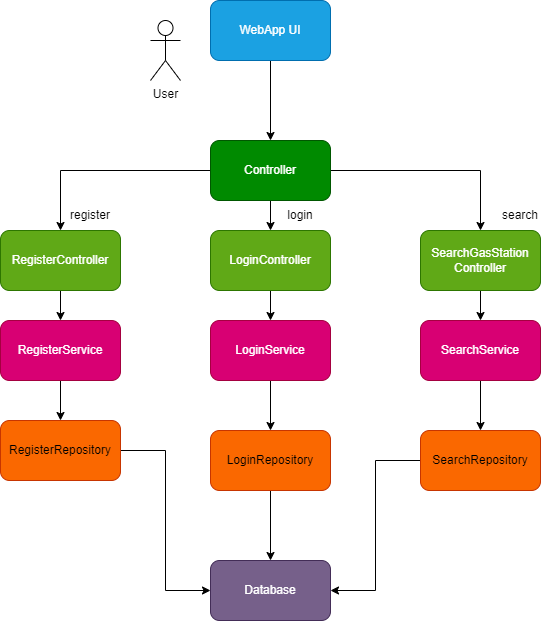

The diagram above was exported from draw.io. Its source (the exported page's mxGraphModel, read from the mxfile embedded in the PNG):
<mxGraphModel dx="1038" dy="579" grid="1" gridSize="10" guides="1" tooltips="1" connect="1" arrows="1" fold="1" page="1" pageScale="1" pageWidth="850" pageHeight="1100" math="0" shadow="0">
  <root>
    <mxCell id="0" />
    <mxCell id="1" parent="0" />
    <mxCell id="FA4Gu-kU41EqGvaZ1lUM-18" style="edgeStyle=orthogonalEdgeStyle;rounded=0;orthogonalLoop=1;jettySize=auto;html=1;entryX=0.5;entryY=0;entryDx=0;entryDy=0;" edge="1" parent="1" source="FA4Gu-kU41EqGvaZ1lUM-1" target="FA4Gu-kU41EqGvaZ1lUM-2">
      <mxGeometry relative="1" as="geometry" />
    </mxCell>
    <mxCell id="FA4Gu-kU41EqGvaZ1lUM-1" value="WebApp UI" style="rounded=1;whiteSpace=wrap;html=1;fillColor=#1ba1e2;strokeColor=#006EAF;fontColor=#ffffff;" vertex="1" parent="1">
      <mxGeometry x="320" y="40" width="120" height="60" as="geometry" />
    </mxCell>
    <mxCell id="FA4Gu-kU41EqGvaZ1lUM-19" style="edgeStyle=orthogonalEdgeStyle;rounded=0;orthogonalLoop=1;jettySize=auto;html=1;entryX=0.5;entryY=0;entryDx=0;entryDy=0;" edge="1" parent="1" source="FA4Gu-kU41EqGvaZ1lUM-2" target="FA4Gu-kU41EqGvaZ1lUM-7">
      <mxGeometry relative="1" as="geometry" />
    </mxCell>
    <mxCell id="FA4Gu-kU41EqGvaZ1lUM-20" style="edgeStyle=orthogonalEdgeStyle;rounded=0;orthogonalLoop=1;jettySize=auto;html=1;" edge="1" parent="1" source="FA4Gu-kU41EqGvaZ1lUM-2" target="FA4Gu-kU41EqGvaZ1lUM-8">
      <mxGeometry relative="1" as="geometry" />
    </mxCell>
    <mxCell id="FA4Gu-kU41EqGvaZ1lUM-21" style="edgeStyle=orthogonalEdgeStyle;rounded=0;orthogonalLoop=1;jettySize=auto;html=1;" edge="1" parent="1" source="FA4Gu-kU41EqGvaZ1lUM-2" target="FA4Gu-kU41EqGvaZ1lUM-9">
      <mxGeometry relative="1" as="geometry" />
    </mxCell>
    <mxCell id="FA4Gu-kU41EqGvaZ1lUM-2" value="Controller" style="rounded=1;whiteSpace=wrap;html=1;fillColor=#008a00;fontColor=#ffffff;strokeColor=#005700;" vertex="1" parent="1">
      <mxGeometry x="320" y="180" width="120" height="60" as="geometry" />
    </mxCell>
    <mxCell id="FA4Gu-kU41EqGvaZ1lUM-23" style="edgeStyle=orthogonalEdgeStyle;rounded=0;orthogonalLoop=1;jettySize=auto;html=1;entryX=0.5;entryY=0;entryDx=0;entryDy=0;" edge="1" parent="1" source="FA4Gu-kU41EqGvaZ1lUM-3" target="FA4Gu-kU41EqGvaZ1lUM-12">
      <mxGeometry relative="1" as="geometry" />
    </mxCell>
    <mxCell id="FA4Gu-kU41EqGvaZ1lUM-3" value="LoginService" style="rounded=1;whiteSpace=wrap;html=1;fillColor=#d80073;fontColor=#ffffff;strokeColor=#A50040;" vertex="1" parent="1">
      <mxGeometry x="320" y="360" width="120" height="60" as="geometry" />
    </mxCell>
    <mxCell id="FA4Gu-kU41EqGvaZ1lUM-5" value="Database" style="rounded=1;whiteSpace=wrap;html=1;fillColor=#76608a;fontColor=#ffffff;strokeColor=#432D57;" vertex="1" parent="1">
      <mxGeometry x="320" y="600" width="120" height="60" as="geometry" />
    </mxCell>
    <mxCell id="FA4Gu-kU41EqGvaZ1lUM-30" style="edgeStyle=orthogonalEdgeStyle;rounded=0;orthogonalLoop=1;jettySize=auto;html=1;entryX=0;entryY=0.5;entryDx=0;entryDy=0;" edge="1" parent="1" source="FA4Gu-kU41EqGvaZ1lUM-6" target="FA4Gu-kU41EqGvaZ1lUM-5">
      <mxGeometry relative="1" as="geometry" />
    </mxCell>
    <mxCell id="FA4Gu-kU41EqGvaZ1lUM-6" value="RegisterRepository" style="rounded=1;whiteSpace=wrap;html=1;fillColor=#fa6800;fontColor=#000000;strokeColor=#C73500;" vertex="1" parent="1">
      <mxGeometry x="110" y="460" width="120" height="60" as="geometry" />
    </mxCell>
    <mxCell id="FA4Gu-kU41EqGvaZ1lUM-25" style="edgeStyle=orthogonalEdgeStyle;rounded=0;orthogonalLoop=1;jettySize=auto;html=1;" edge="1" parent="1" source="FA4Gu-kU41EqGvaZ1lUM-7" target="FA4Gu-kU41EqGvaZ1lUM-11">
      <mxGeometry relative="1" as="geometry" />
    </mxCell>
    <mxCell id="FA4Gu-kU41EqGvaZ1lUM-7" value="SearchGasStation&lt;br&gt;Controller" style="rounded=1;whiteSpace=wrap;html=1;fillColor=#60a917;fontColor=#ffffff;strokeColor=#2D7600;" vertex="1" parent="1">
      <mxGeometry x="530" y="270" width="120" height="60" as="geometry" />
    </mxCell>
    <mxCell id="FA4Gu-kU41EqGvaZ1lUM-28" style="edgeStyle=orthogonalEdgeStyle;rounded=0;orthogonalLoop=1;jettySize=auto;html=1;" edge="1" parent="1" source="FA4Gu-kU41EqGvaZ1lUM-8" target="FA4Gu-kU41EqGvaZ1lUM-10">
      <mxGeometry relative="1" as="geometry" />
    </mxCell>
    <mxCell id="FA4Gu-kU41EqGvaZ1lUM-8" value="RegisterController" style="rounded=1;whiteSpace=wrap;html=1;fillColor=#60a917;fontColor=#ffffff;strokeColor=#2D7600;" vertex="1" parent="1">
      <mxGeometry x="110" y="270" width="120" height="60" as="geometry" />
    </mxCell>
    <mxCell id="FA4Gu-kU41EqGvaZ1lUM-22" style="edgeStyle=orthogonalEdgeStyle;rounded=0;orthogonalLoop=1;jettySize=auto;html=1;" edge="1" parent="1" source="FA4Gu-kU41EqGvaZ1lUM-9" target="FA4Gu-kU41EqGvaZ1lUM-3">
      <mxGeometry relative="1" as="geometry" />
    </mxCell>
    <mxCell id="FA4Gu-kU41EqGvaZ1lUM-9" value="LoginController" style="rounded=1;whiteSpace=wrap;html=1;fillColor=#60a917;fontColor=#ffffff;strokeColor=#2D7600;" vertex="1" parent="1">
      <mxGeometry x="320" y="270" width="120" height="60" as="geometry" />
    </mxCell>
    <mxCell id="FA4Gu-kU41EqGvaZ1lUM-29" style="edgeStyle=orthogonalEdgeStyle;rounded=0;orthogonalLoop=1;jettySize=auto;html=1;" edge="1" parent="1" source="FA4Gu-kU41EqGvaZ1lUM-10" target="FA4Gu-kU41EqGvaZ1lUM-6">
      <mxGeometry relative="1" as="geometry" />
    </mxCell>
    <mxCell id="FA4Gu-kU41EqGvaZ1lUM-10" value="RegisterService" style="rounded=1;whiteSpace=wrap;html=1;fillColor=#d80073;fontColor=#ffffff;strokeColor=#A50040;" vertex="1" parent="1">
      <mxGeometry x="110" y="360" width="120" height="60" as="geometry" />
    </mxCell>
    <mxCell id="FA4Gu-kU41EqGvaZ1lUM-26" style="edgeStyle=orthogonalEdgeStyle;rounded=0;orthogonalLoop=1;jettySize=auto;html=1;entryX=0.5;entryY=0;entryDx=0;entryDy=0;" edge="1" parent="1" source="FA4Gu-kU41EqGvaZ1lUM-11" target="FA4Gu-kU41EqGvaZ1lUM-13">
      <mxGeometry relative="1" as="geometry" />
    </mxCell>
    <mxCell id="FA4Gu-kU41EqGvaZ1lUM-11" value="SearchService" style="rounded=1;whiteSpace=wrap;html=1;fillColor=#d80073;fontColor=#ffffff;strokeColor=#A50040;" vertex="1" parent="1">
      <mxGeometry x="530" y="360" width="120" height="60" as="geometry" />
    </mxCell>
    <mxCell id="FA4Gu-kU41EqGvaZ1lUM-24" style="edgeStyle=orthogonalEdgeStyle;rounded=0;orthogonalLoop=1;jettySize=auto;html=1;entryX=0.5;entryY=0;entryDx=0;entryDy=0;" edge="1" parent="1" source="FA4Gu-kU41EqGvaZ1lUM-12" target="FA4Gu-kU41EqGvaZ1lUM-5">
      <mxGeometry relative="1" as="geometry" />
    </mxCell>
    <mxCell id="FA4Gu-kU41EqGvaZ1lUM-12" value="LoginRepository" style="rounded=1;whiteSpace=wrap;html=1;fillColor=#fa6800;fontColor=#000000;strokeColor=#C73500;" vertex="1" parent="1">
      <mxGeometry x="320" y="470" width="120" height="60" as="geometry" />
    </mxCell>
    <mxCell id="FA4Gu-kU41EqGvaZ1lUM-27" style="edgeStyle=orthogonalEdgeStyle;rounded=0;orthogonalLoop=1;jettySize=auto;html=1;entryX=1;entryY=0.5;entryDx=0;entryDy=0;" edge="1" parent="1" source="FA4Gu-kU41EqGvaZ1lUM-13" target="FA4Gu-kU41EqGvaZ1lUM-5">
      <mxGeometry relative="1" as="geometry" />
    </mxCell>
    <mxCell id="FA4Gu-kU41EqGvaZ1lUM-13" value="SearchRepository" style="rounded=1;whiteSpace=wrap;html=1;fillColor=#fa6800;fontColor=#000000;strokeColor=#C73500;" vertex="1" parent="1">
      <mxGeometry x="530" y="470" width="120" height="60" as="geometry" />
    </mxCell>
    <mxCell id="FA4Gu-kU41EqGvaZ1lUM-14" value="User" style="shape=umlActor;verticalLabelPosition=bottom;verticalAlign=top;html=1;outlineConnect=0;" vertex="1" parent="1">
      <mxGeometry x="260" y="60" width="30" height="60" as="geometry" />
    </mxCell>
    <mxCell id="FA4Gu-kU41EqGvaZ1lUM-31" value="login" style="text;html=1;strokeColor=none;fillColor=none;align=center;verticalAlign=middle;whiteSpace=wrap;rounded=0;" vertex="1" parent="1">
      <mxGeometry x="380" y="240" width="60" height="30" as="geometry" />
    </mxCell>
    <mxCell id="FA4Gu-kU41EqGvaZ1lUM-32" value="register" style="text;html=1;strokeColor=none;fillColor=none;align=center;verticalAlign=middle;whiteSpace=wrap;rounded=0;" vertex="1" parent="1">
      <mxGeometry x="170" y="240" width="60" height="30" as="geometry" />
    </mxCell>
    <mxCell id="FA4Gu-kU41EqGvaZ1lUM-33" value="search" style="text;html=1;strokeColor=none;fillColor=none;align=center;verticalAlign=middle;whiteSpace=wrap;rounded=0;" vertex="1" parent="1">
      <mxGeometry x="600" y="240" width="60" height="30" as="geometry" />
    </mxCell>
  </root>
</mxGraphModel>